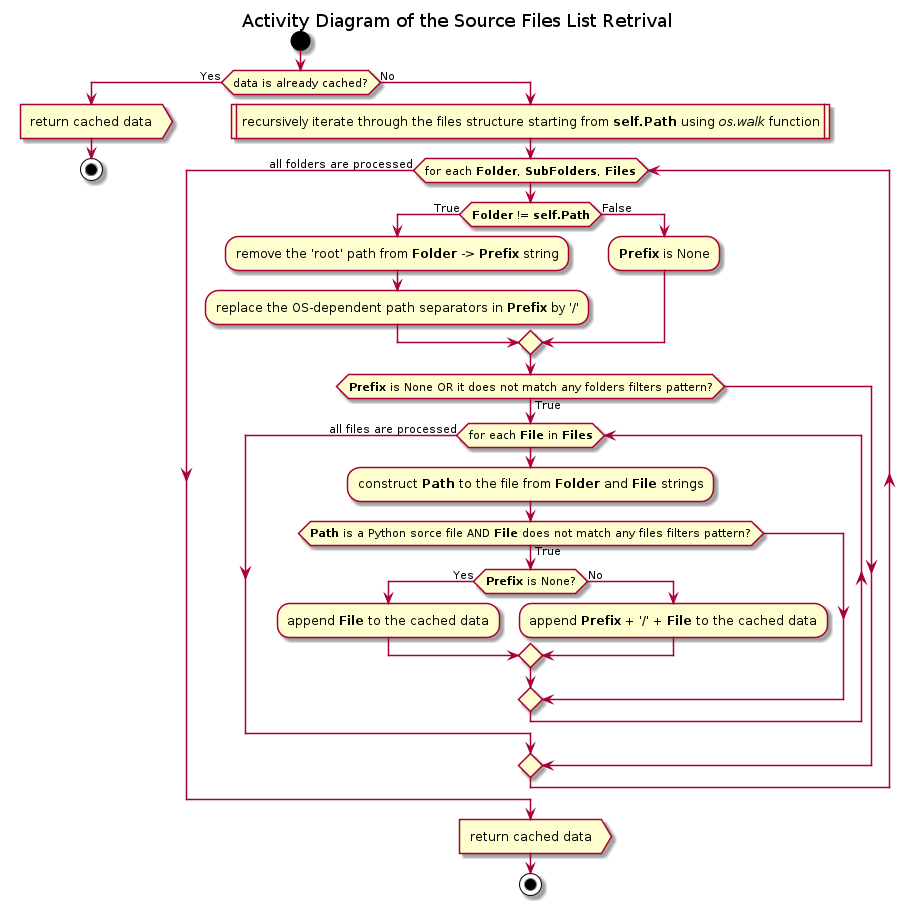

The diagram above was rendered by PlantUML. Its source (embedded in the PNG):
@startuml files_list_retrival

title Activity Diagram of the Source Files List Retrival

start

if (data is already cached?) then (Yes)
    :return cached data>

    stop
else (No)
    :recursively iterate through the files structure starting from <b>self.Path</b> using <i>os.walk</i> function|

    while (for each <b>Folder</b>, <b>SubFolders</b>, <b>Files</b>)
        if (<b>Folder</b> != <b>self.Path</b>) then (True)
            :remove the 'root' path from <b>Folder</b> -> <b>Prefix</b> string;

            :replace the OS-dependent path separators in <b>Prefix</b> by '/';
        else (False)
            :<b>Prefix</b> is None;
        endif

        if (<b>Prefix</b> is None OR it does not match any folders filters pattern?) then (True)
            while (for each <b>File</b> in <b>Files</b>)
                :construct <b>Path</b> to the file from <b>Folder</b> and <b>File</b> strings;

                if (<b>Path</b> is a Python sorce file AND <b>File</b> does not match any files filters pattern?) then (True)
                    if (<b>Prefix</b> is None?) then (Yes)
                        :append <b>File</b> to the cached data;
                    else (No)
                        :append <b>Prefix</b> + '/' + <b>File</b> to the cached data;
                    endif
                endif
            end while (all files are processed) 
        endif
    end while (all folders are processed)
    
    :return cached data>

    stop
endif

@enduml